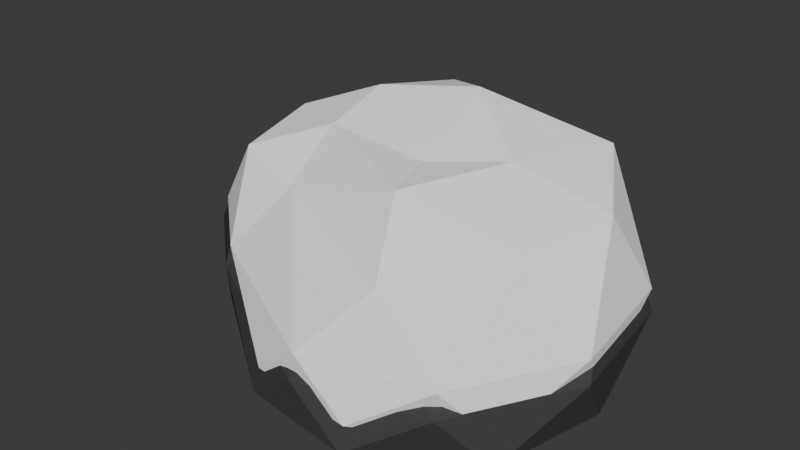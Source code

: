 # Source: Piedra_nieve_2.blend  (saved by Blender 4.2.66; exported with 4.5.12 LTS)
import bpy
from mathutils import Matrix  # noqa: F401  (used for matrix-valued properties, if any)

bpy.ops.wm.read_factory_settings(use_empty=True)
scene = bpy.context.scene
scene.name = 'Scene'

# ---- collections
col_collection = bpy.data.collections.new('Collection'); scene.collection.children.link(col_collection)

# ---- materials (node trees are filled in below, after node groups)
mat_material_005 = bpy.data.materials.new('Material.005')
mat_material_005.alpha_threshold = 0.0
mat_material_005.diffuse_color = (0.07323, 0.07323, 0.07323, 1.0)
mat_material_005.roughness = 0.5
mat_snow = bpy.data.materials.new('snow')
mat_snow.alpha_threshold = 0.0
mat_snow.diffuse_color = (0.7643, 0.7295, 0.8, 1.0)
mat_snow.roughness = 0.5

# ---- material node trees
mat_material_005.use_nodes = True; mat_material_005.node_tree.nodes.clear()
_N = mat_material_005.node_tree.nodes; _L = mat_material_005.node_tree.links
n0 = _N.new('ShaderNodeOutputMaterial'); n0.name = 'Material Output'; n0.location = (300, 300)
n1 = _N.new('ShaderNodeBsdfDiffuse'); n1.name = 'Diffuse BSDF'; n1.location = (10, 300)
n1.inputs[0].default_value = (0.06372, 0.06203, 0.06203, 1.0)
_L.new(n1.outputs[0], n0.inputs[0])
n0.is_active_output = True
mat_snow.use_nodes = True; mat_snow.node_tree.nodes.clear()
_N = mat_snow.node_tree.nodes; _L = mat_snow.node_tree.links
n0 = _N.new('ShaderNodeOutputMaterial'); n0.name = 'Material Output'; n0.location = (300, 300)
n1 = _N.new('ShaderNodeBsdfDiffuse'); n1.name = 'Diffuse BSDF'; n1.location = (10, 300)
n1.inputs[0].default_value = (1.0, 1.0, 1.0, 1.0)
_L.new(n1.outputs[0], n0.inputs[0])
n0.is_active_output = True

# ---- world
world_world = bpy.data.worlds.new('World'); scene.world = world_world
world_world.use_nodes = True; world_world.node_tree.nodes.clear()
_N = world_world.node_tree.nodes; _L = world_world.node_tree.links
n0 = _N.new('ShaderNodeOutputWorld'); n0.name = 'World Output'; n0.location = (300, 300)
n1 = _N.new('ShaderNodeBackground'); n1.name = 'Background'; n1.location = (10, 300)
n1.inputs[0].default_value = (0.05088, 0.05088, 0.05088, 1.0)
_L.new(n1.outputs[0], n0.inputs[0])
n0.is_active_output = True
world_world.color = (0.05088, 0.05088, 0.05088)
world_world.sun_shadow_jitter_overblur = 0.0

# ---- meshes
me_icosphere_004 = bpy.data.meshes.new('Icosphere.004')
me_icosphere_004.from_pydata([(-0.07647, -0.1851, 0.01125), (0.5759, -0.6023, -0.02374), (-0.3127, -0.8142, -0.01626), (-1.076, -0.004476, -0.05313), (-0.3672, 0.5313, -0.0115), (0.5267, 0.3195, -0.01443), (0.08176, -0.6301, 0.3753), (-0.8765, -0.2867, 0.5244), (-0.8541, 0.3726, 0.5549), (0.02339, 0.5244, 0.6101), (0.5706, 0.05983, 0.5401), (-0.1008, -0.1581, 0.627), (-0.2234, -0.6214, 0.01085), (0.31, -0.4629, 0.01169), (0.1536, -0.879, -0.01022), (0.6906, -0.1415, -0.01655), (0.3059, 0.0927, 0.01125), (-0.5554, -0.1715, 0.01114), (-0.8385, -0.4381, -0.005961), (-0.2232, 0.2637, 0.01091), (-0.8024, 0.3226, -0.03972), (0.1184, 0.4948, -0.01107), (0.7134, -0.2676, 0.1782), (0.6598, 0.2401, 0.2023), (-0.1047, -0.8432, 0.1464), (0.4475, -0.7591, 0.1887), (-1.11, -0.2148, 0.1997), (-0.7531, -0.526, 0.2122), (-0.7601, 0.5257, 0.2089), (-1.132, 0.2229, 0.1535), (0.4032, 0.513, 0.2683), (-0.2129, 0.6145, 0.2171), (0.4247, -0.296, 0.4859), (-0.5668, -0.3601, 0.466), (-0.8771, 0.03777, 0.6022), (-0.5019, 0.5633, 0.6489), (0.3731, 0.3834, 0.6508), (-0.02649, -0.3949, 0.6214), (0.2185, -0.04738, 0.6772), (-0.5462, -0.1468, 0.6559), (-0.5353, 0.1217, 0.7423), (-0.1214, 0.2174, 0.8025)], [], [(0, 13, 12), (1, 13, 15), (0, 12, 17), (0, 17, 19), (0, 19, 16), (1, 15, 22), (2, 14, 24), (3, 18, 26), (4, 20, 28), (5, 21, 30), (1, 22, 25), (2, 24, 27), (3, 26, 29), (4, 28, 31), (5, 30, 23), (6, 32, 37), (7, 33, 39), (8, 34, 40), (9, 35, 41), (10, 36, 38), (12, 14, 2), (12, 13, 14), (13, 1, 14), (15, 16, 5), (15, 13, 16), (13, 0, 16), (17, 18, 3), (17, 12, 18), (12, 2, 18), (19, 20, 4), (19, 17, 20), (17, 3, 20), (16, 21, 5), (16, 19, 21), (19, 4, 21), (22, 23, 10), (22, 15, 23), (15, 5, 23), (24, 25, 6), (24, 14, 25), (14, 1, 25), (26, 27, 7), (26, 18, 27), (18, 2, 27), (28, 29, 8), (28, 20, 29), (20, 3, 29), (30, 31, 9), (30, 21, 31), (21, 4, 31), (25, 32, 6), (25, 22, 32), (22, 10, 32), (27, 33, 7), (27, 24, 33), (24, 6, 33), (29, 34, 8), (29, 26, 34), (26, 7, 34), (31, 35, 9), (31, 28, 35), (28, 8, 35), (23, 36, 10), (23, 30, 36), (30, 9, 36), (37, 38, 11), (37, 32, 38), (32, 10, 38), (39, 37, 11), (39, 33, 37), (33, 6, 37), (40, 39, 11), (40, 34, 39), (34, 7, 39), (41, 40, 11), (41, 35, 40), (35, 8, 40), (38, 41, 11), (38, 36, 41), (36, 9, 41)])
me_icosphere_004.materials.append(mat_material_005)
me_icosphere_004.use_remesh_preserve_volume = False
me_icosphere_004.use_remesh_preserve_attributes = False
me_icosphere_004.use_mirror_vertex_groups = False
me_icosphere_004.update()
me_icosphere_007 = bpy.data.meshes.new('Icosphere.007')
me_icosphere_007.from_pydata([(-0.07647, -0.1851, 0.01125), (0.5759, -0.6023, -0.02374), (-0.3127, -0.8142, -0.01626), (-1.076, -0.004476, -0.05313), (-0.3672, 0.5313, -0.0115), (0.5267, 0.3195, -0.01443), (0.08176, -0.6301, 0.3753), (-0.8765, -0.2867, 0.5244), (-0.8541, 0.3726, 0.5549), (0.02339, 0.5244, 0.6101), (0.5706, 0.05983, 0.5401), (-0.1008, -0.1581, 0.627), (-0.2234, -0.6214, 0.01085), (0.31, -0.4629, 0.01169), (0.1536, -0.879, -0.01022), (0.6906, -0.1415, -0.01655), (0.3059, 0.0927, 0.01125), (-0.5554, -0.1715, 0.01114), (-0.8385, -0.4381, -0.005961), (-0.2232, 0.2637, 0.01091), (-0.8024, 0.3226, -0.03972), (0.1184, 0.4948, -0.01107), (0.7134, -0.2676, 0.1782), (0.6598, 0.2401, 0.2023), (-0.1047, -0.8432, 0.1464), (0.4475, -0.7591, 0.1887), (-1.11, -0.2148, 0.1997), (-0.7531, -0.526, 0.2122), (-0.7601, 0.5257, 0.2089), (-1.132, 0.2229, 0.1535), (0.4032, 0.513, 0.2683), (-0.2129, 0.6145, 0.2171), (0.4247, -0.296, 0.4859), (-0.5668, -0.3601, 0.466), (-0.8771, 0.03777, 0.6022), (-0.5019, 0.5633, 0.6489), (0.3731, 0.3834, 0.6508), (-0.02649, -0.3949, 0.6214), (0.2185, -0.04738, 0.6772), (-0.5462, -0.1468, 0.6559), (-0.5353, 0.1217, 0.7423), (-0.1214, 0.2174, 0.8025)], [], [(0, 13, 12), (1, 13, 15), (0, 12, 17), (0, 17, 19), (0, 19, 16), (1, 15, 22), (2, 14, 24), (3, 18, 26), (4, 20, 28), (5, 21, 30), (1, 22, 25), (2, 24, 27), (3, 26, 29), (4, 28, 31), (5, 30, 23), (6, 32, 37), (7, 33, 39), (8, 34, 40), (9, 35, 41), (10, 36, 38), (12, 14, 2), (12, 13, 14), (13, 1, 14), (15, 16, 5), (15, 13, 16), (13, 0, 16), (17, 18, 3), (17, 12, 18), (12, 2, 18), (19, 20, 4), (19, 17, 20), (17, 3, 20), (16, 21, 5), (16, 19, 21), (19, 4, 21), (22, 23, 10), (22, 15, 23), (15, 5, 23), (24, 25, 6), (24, 14, 25), (14, 1, 25), (26, 27, 7), (26, 18, 27), (18, 2, 27), (28, 29, 8), (28, 20, 29), (20, 3, 29), (30, 31, 9), (30, 21, 31), (21, 4, 31), (25, 32, 6), (25, 22, 32), (22, 10, 32), (27, 33, 7), (27, 24, 33), (24, 6, 33), (29, 34, 8), (29, 26, 34), (26, 7, 34), (31, 35, 9), (31, 28, 35), (28, 8, 35), (23, 36, 10), (23, 30, 36), (30, 9, 36), (37, 38, 11), (37, 32, 38), (32, 10, 38), (39, 37, 11), (39, 33, 37), (33, 6, 37), (40, 39, 11), (40, 34, 39), (34, 7, 39), (41, 40, 11), (41, 35, 40), (35, 8, 40), (38, 41, 11), (38, 36, 41), (36, 9, 41)])
me_icosphere_007.materials.append(mat_snow)
me_icosphere_007.use_remesh_preserve_volume = False
me_icosphere_007.use_remesh_preserve_attributes = False
me_icosphere_007.use_mirror_vertex_groups = False
me_icosphere_007.update()

# ---- objects
ob_icosphere_004 = bpy.data.objects.new('Icosphere.004', me_icosphere_004)
ob_caillouhiver2 = bpy.data.objects.new('CaillouHiver2', me_icosphere_007)

# ---- transforms, parenting, visibility, modifiers, constraints
ob_icosphere_004.parent = ob_caillouhiver2
ob_icosphere_004.matrix_parent_inverse = Matrix(((1.019, 0.0, 0.0, 0.9636), (0.0, 1.019, 0.0, 3.728), (0.0, -3.725e-09, 1.019, -0.1181), (0.0, 0.0, 0.0, 1.0)))
ob_icosphere_004.location = (-0.9457, -3.668, 0.02219)
ob_icosphere_004.lineart.crease_threshold = 0.0
ob_caillouhiver2.location = (1.139e-17, 0.02381, 0.05129)
ob_caillouhiver2.scale = (0.3261, 0.3261, 0.3261)
ob_caillouhiver2.lineart.crease_threshold = 0.0

# ---- collection membership
col_collection.objects.link(ob_icosphere_004)
col_collection.objects.link(ob_caillouhiver2)

# ---- scene / render settings (as saved in the file)
scene.frame_start = 1; scene.frame_end = 250; scene.frame_set(1)
scene.render.engine = 'BLENDER_EEVEE_NEXT'
bpy.context.view_layer.update()

# ---- added for rendering (the .blend has no active camera and no usable light): camera, sun
cam_auto = bpy.data.cameras.new('AutoCamera')
cam_auto.lens = 50.0
cam_auto.sensor_width = 36.0
cam_auto.clip_end = 1000.0
ob_auto_camera = bpy.data.objects.new('AutoCamera', cam_auto)
scene.collection.objects.link(ob_auto_camera)
ob_auto_camera.location = (0.714924, -0.964736, 0.785367)
ob_auto_camera.rotation_euler = (1.09748, -7.21219e-08, 0.694738)
scene.camera = ob_auto_camera
light_auto_sun = bpy.data.lights.new('AutoSun', 'SUN')
light_auto_sun.energy = 3.0
light_auto_sun.angle = 0.0523599
ob_auto_sun = bpy.data.objects.new('AutoSun', light_auto_sun)
scene.collection.objects.link(ob_auto_sun)
ob_auto_sun.rotation_euler = (0.872665, 0.174533, 0.523599)
bpy.context.view_layer.update()

